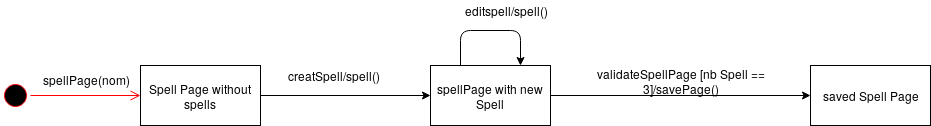

The diagram above was exported from draw.io. Its source (the exported page's mxGraphModel, read from the mxfile embedded in the PNG):
<mxGraphModel dx="434" dy="769" grid="1" gridSize="10" guides="1" tooltips="1" connect="1" arrows="1" fold="1" page="1" pageScale="1" pageWidth="850" pageHeight="1100" math="0" shadow="0">
  <root>
    <mxCell id="0" />
    <mxCell id="1" parent="0" />
    <mxCell id="CkZz_v8aEWSBO2UqVuXn-1" value="" style="ellipse;html=1;shape=startState;fillColor=#000000;strokeColor=#ff0000;" parent="1" vertex="1">
      <mxGeometry x="120" y="140" width="30" height="30" as="geometry" />
    </mxCell>
    <mxCell id="CkZz_v8aEWSBO2UqVuXn-2" value="" style="edgeStyle=orthogonalEdgeStyle;html=1;verticalAlign=bottom;endArrow=open;endSize=8;strokeColor=#ff0000;entryX=0;entryY=0.5;entryDx=0;entryDy=0;" parent="1" source="CkZz_v8aEWSBO2UqVuXn-1" target="CkZz_v8aEWSBO2UqVuXn-3" edge="1">
      <mxGeometry relative="1" as="geometry">
        <mxPoint x="240" y="155" as="targetPoint" />
      </mxGeometry>
    </mxCell>
    <mxCell id="CkZz_v8aEWSBO2UqVuXn-3" value="Spell Page without spells" style="rounded=0;whiteSpace=wrap;html=1;" parent="1" vertex="1">
      <mxGeometry x="260" y="125" width="120" height="60" as="geometry" />
    </mxCell>
    <mxCell id="CkZz_v8aEWSBO2UqVuXn-7" value="saved Spell Page" style="rounded=0;whiteSpace=wrap;html=1;" parent="1" vertex="1">
      <mxGeometry x="930" y="125" width="120" height="60" as="geometry" />
    </mxCell>
    <mxCell id="CkZz_v8aEWSBO2UqVuXn-4" value="spellPage(nom)" style="text;html=1;resizable=0;points=[];autosize=1;align=left;verticalAlign=top;spacingTop=-4;" parent="1" vertex="1">
      <mxGeometry x="161" y="130" width="100" height="20" as="geometry" />
    </mxCell>
    <mxCell id="CkZz_v8aEWSBO2UqVuXn-9" value="validateSpellPage [nb Spell == 3]/savePage()" style="text;html=1;strokeColor=none;fillColor=none;align=center;verticalAlign=middle;whiteSpace=wrap;rounded=0;" parent="1" vertex="1">
      <mxGeometry x="677.5" y="130" width="245" height="20" as="geometry" />
    </mxCell>
    <mxCell id="8WlyudZZUPkfCYzJXCkO-2" value="" style="endArrow=classic;html=1;entryX=0;entryY=0.5;entryDx=0;entryDy=0;" parent="1" source="CkZz_v8aEWSBO2UqVuXn-3" edge="1">
      <mxGeometry width="50" height="50" relative="1" as="geometry">
        <mxPoint x="120" y="260" as="sourcePoint" />
        <mxPoint x="550" y="155" as="targetPoint" />
      </mxGeometry>
    </mxCell>
    <mxCell id="8WlyudZZUPkfCYzJXCkO-3" value="creatSpell/spell()" style="text;html=1;strokeColor=none;fillColor=none;align=center;verticalAlign=middle;whiteSpace=wrap;rounded=0;" parent="1" vertex="1">
      <mxGeometry x="400" y="125" width="105" height="20" as="geometry" />
    </mxCell>
    <mxCell id="8WlyudZZUPkfCYzJXCkO-12" value="" style="endArrow=classic;html=1;exitX=1;exitY=0.5;exitDx=0;exitDy=0;entryX=0;entryY=0.5;entryDx=0;entryDy=0;" parent="1" source="Db8wtEFL5LwGUY-_89Lx-1" target="CkZz_v8aEWSBO2UqVuXn-7" edge="1">
      <mxGeometry width="50" height="50" relative="1" as="geometry">
        <mxPoint x="710" y="164" as="sourcePoint" />
        <mxPoint x="850" y="164" as="targetPoint" />
      </mxGeometry>
    </mxCell>
    <mxCell id="Db8wtEFL5LwGUY-_89Lx-1" value="spellPage with new Spell" style="rounded=0;whiteSpace=wrap;html=1;" parent="1" vertex="1">
      <mxGeometry x="550" y="125" width="120" height="60" as="geometry" />
    </mxCell>
    <mxCell id="Db8wtEFL5LwGUY-_89Lx-2" value="" style="endArrow=classic;html=1;exitX=0.25;exitY=0;exitDx=0;exitDy=0;entryX=0.75;entryY=0;entryDx=0;entryDy=0;" parent="1" source="Db8wtEFL5LwGUY-_89Lx-1" target="Db8wtEFL5LwGUY-_89Lx-1" edge="1">
      <mxGeometry width="50" height="50" relative="1" as="geometry">
        <mxPoint x="580" y="100" as="sourcePoint" />
        <mxPoint x="630" y="50" as="targetPoint" />
        <Array as="points">
          <mxPoint x="580" y="90" />
          <mxPoint x="640" y="90" />
        </Array>
      </mxGeometry>
    </mxCell>
    <mxCell id="Db8wtEFL5LwGUY-_89Lx-3" value="editspell/spell()" style="text;html=1;strokeColor=none;fillColor=none;align=center;verticalAlign=middle;whiteSpace=wrap;rounded=0;" parent="1" vertex="1">
      <mxGeometry x="560" y="60" width="130" height="20" as="geometry" />
    </mxCell>
  </root>
</mxGraphModel>